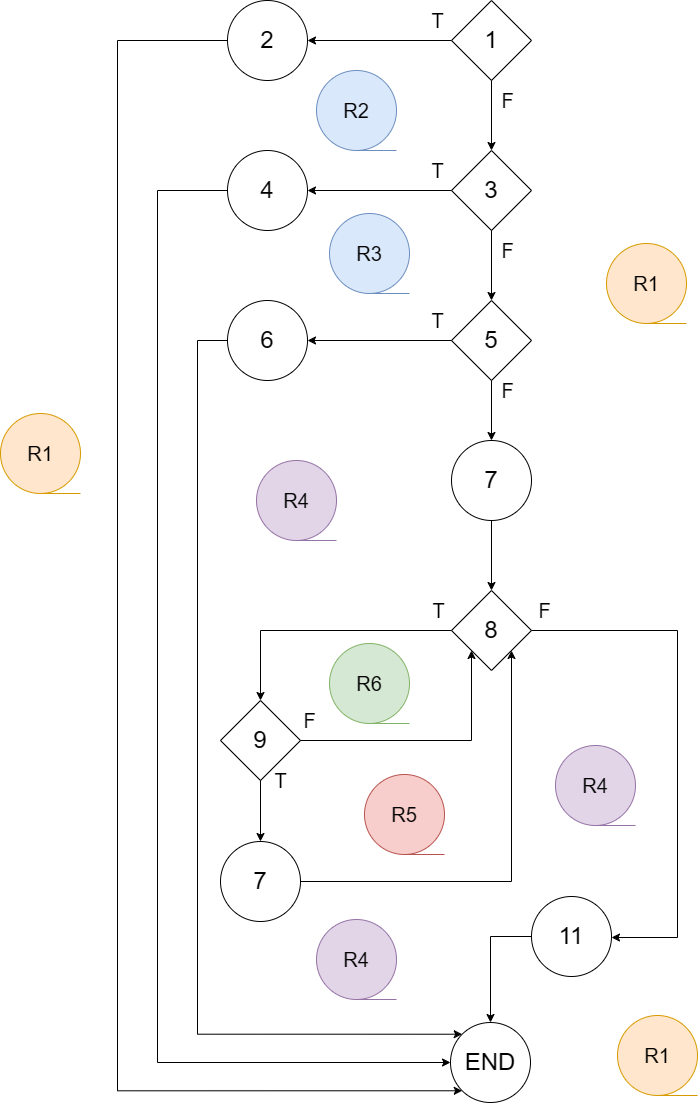

The diagram above was exported from draw.io. Its source (the exported page's mxGraphModel, read from the mxfile embedded in the PNG):
<mxGraphModel dx="2020" dy="1073" grid="0" gridSize="10" guides="1" tooltips="1" connect="1" arrows="1" fold="1" page="1" pageScale="1" pageWidth="827" pageHeight="1169" background="#FFFFFF" math="0" shadow="0">
  <root>
    <mxCell id="0" />
    <mxCell id="1" parent="0" />
    <mxCell id="tjaWubFvYOYQC48KbgxD-7" edge="1" parent="1" source="tjaWubFvYOYQC48KbgxD-3" style="edgeStyle=orthogonalEdgeStyle;rounded=0;orthogonalLoop=1;jettySize=auto;html=1;fontSize=20;" target="tjaWubFvYOYQC48KbgxD-4" value="T">
      <mxGeometry relative="1" x="-0.8056" y="-20" as="geometry">
        <mxPoint as="offset" />
      </mxGeometry>
    </mxCell>
    <mxCell id="tjaWubFvYOYQC48KbgxD-16" edge="1" parent="1" source="tjaWubFvYOYQC48KbgxD-3" style="edgeStyle=orthogonalEdgeStyle;rounded=0;orthogonalLoop=1;jettySize=auto;html=1;fontSize=20;" target="tjaWubFvYOYQC48KbgxD-10" value="F">
      <mxGeometry relative="1" x="-0.4286" y="16" as="geometry">
        <mxPoint as="offset" />
      </mxGeometry>
    </mxCell>
    <mxCell id="tjaWubFvYOYQC48KbgxD-3" parent="1" style="rhombus;whiteSpace=wrap;html=1;fontSize=24;fillColor=none;strokeColor=light-dark(#000000,#FFA743);" value="1" vertex="1">
      <mxGeometry height="80" width="80" x="492" y="40" as="geometry" />
    </mxCell>
    <mxCell id="tjaWubFvYOYQC48KbgxD-44" edge="1" parent="1" source="tjaWubFvYOYQC48KbgxD-4" style="edgeStyle=orthogonalEdgeStyle;rounded=0;orthogonalLoop=1;jettySize=auto;html=1;entryX=0;entryY=1;entryDx=0;entryDy=0;" target="tjaWubFvYOYQC48KbgxD-38">
      <mxGeometry relative="1" as="geometry">
        <Array as="points">
          <mxPoint x="158" y="80" />
          <mxPoint x="158" y="1130" />
        </Array>
      </mxGeometry>
    </mxCell>
    <mxCell id="tjaWubFvYOYQC48KbgxD-4" parent="1" style="ellipse;whiteSpace=wrap;html=1;aspect=fixed;fontSize=24;" value="2" vertex="1">
      <mxGeometry height="80" width="80" x="268" y="40" as="geometry" />
    </mxCell>
    <mxCell id="tjaWubFvYOYQC48KbgxD-17" edge="1" parent="1" source="tjaWubFvYOYQC48KbgxD-10" style="edgeStyle=orthogonalEdgeStyle;rounded=0;orthogonalLoop=1;jettySize=auto;html=1;fontSize=20;" target="tjaWubFvYOYQC48KbgxD-14" value="T">
      <mxGeometry relative="1" x="-0.8056" y="-20" as="geometry">
        <mxPoint as="offset" />
      </mxGeometry>
    </mxCell>
    <mxCell id="tjaWubFvYOYQC48KbgxD-18" edge="1" parent="1" source="tjaWubFvYOYQC48KbgxD-10" style="edgeStyle=orthogonalEdgeStyle;rounded=0;orthogonalLoop=1;jettySize=auto;html=1;fontSize=20;" target="tjaWubFvYOYQC48KbgxD-11" value="F">
      <mxGeometry relative="1" x="-0.4286" y="16" as="geometry">
        <mxPoint as="offset" />
      </mxGeometry>
    </mxCell>
    <mxCell id="tjaWubFvYOYQC48KbgxD-10" parent="1" style="rhombus;whiteSpace=wrap;html=1;fontSize=24;fillColor=none;strokeColor=light-dark(#000000,#FFA743);" value="3" vertex="1">
      <mxGeometry height="80" width="80" x="492" y="190" as="geometry" />
    </mxCell>
    <mxCell id="tjaWubFvYOYQC48KbgxD-19" edge="1" parent="1" source="tjaWubFvYOYQC48KbgxD-11" style="edgeStyle=orthogonalEdgeStyle;rounded=0;orthogonalLoop=1;jettySize=auto;html=1;fontSize=20;" target="tjaWubFvYOYQC48KbgxD-15" value="T">
      <mxGeometry relative="1" x="-0.8056" y="-20" as="geometry">
        <mxPoint as="offset" />
      </mxGeometry>
    </mxCell>
    <mxCell id="tjaWubFvYOYQC48KbgxD-24" edge="1" parent="1" source="tjaWubFvYOYQC48KbgxD-11" style="edgeStyle=orthogonalEdgeStyle;rounded=0;orthogonalLoop=1;jettySize=auto;html=1;fontSize=20;" target="tjaWubFvYOYQC48KbgxD-23" value="F">
      <mxGeometry relative="1" x="-0.6667" y="16" as="geometry">
        <mxPoint as="offset" />
      </mxGeometry>
    </mxCell>
    <mxCell id="tjaWubFvYOYQC48KbgxD-11" parent="1" style="rhombus;whiteSpace=wrap;html=1;fontSize=24;fillColor=none;strokeColor=light-dark(#000000,#FFA743);" value="5" vertex="1">
      <mxGeometry height="80" width="80" x="492" y="340" as="geometry" />
    </mxCell>
    <mxCell id="tjaWubFvYOYQC48KbgxD-22" edge="1" parent="1" source="tjaWubFvYOYQC48KbgxD-12" style="edgeStyle=orthogonalEdgeStyle;rounded=0;orthogonalLoop=1;jettySize=auto;html=1;fontSize=20;" target="tjaWubFvYOYQC48KbgxD-13" value="T">
      <mxGeometry relative="1" x="-0.9012" y="-20" as="geometry">
        <mxPoint as="offset" />
      </mxGeometry>
    </mxCell>
    <mxCell id="tjaWubFvYOYQC48KbgxD-31" edge="1" parent="1" source="tjaWubFvYOYQC48KbgxD-12" style="edgeStyle=orthogonalEdgeStyle;rounded=0;orthogonalLoop=1;jettySize=auto;html=1;fontSize=20;" target="tjaWubFvYOYQC48KbgxD-30" value="F">
      <mxGeometry relative="1" x="-0.9486" y="20" as="geometry">
        <mxPoint as="offset" />
        <Array as="points">
          <mxPoint x="718" y="670" />
          <mxPoint x="718" y="977" />
        </Array>
        <mxPoint x="718" y="1080" as="targetPoint" />
      </mxGeometry>
    </mxCell>
    <mxCell id="tjaWubFvYOYQC48KbgxD-12" parent="1" style="rhombus;whiteSpace=wrap;html=1;fontSize=24;fillColor=none;strokeColor=light-dark(#000000,#FFA743);" value="8" vertex="1">
      <mxGeometry height="80" width="80" x="492" y="630" as="geometry" />
    </mxCell>
    <mxCell id="tjaWubFvYOYQC48KbgxD-28" edge="1" parent="1" source="tjaWubFvYOYQC48KbgxD-13" style="edgeStyle=orthogonalEdgeStyle;rounded=0;orthogonalLoop=1;jettySize=auto;html=1;fontSize=20;" target="tjaWubFvYOYQC48KbgxD-27" value="T">
      <mxGeometry relative="1" x="-1" y="20" as="geometry">
        <mxPoint as="offset" />
      </mxGeometry>
    </mxCell>
    <mxCell id="tjaWubFvYOYQC48KbgxD-35" edge="1" parent="1" source="tjaWubFvYOYQC48KbgxD-13" style="edgeStyle=orthogonalEdgeStyle;rounded=0;orthogonalLoop=1;jettySize=auto;html=1;entryX=0;entryY=1;entryDx=0;entryDy=0;fontSize=20;" target="tjaWubFvYOYQC48KbgxD-12" value="F">
      <mxGeometry relative="1" x="-0.9294" y="20" as="geometry">
        <mxPoint as="offset" />
      </mxGeometry>
    </mxCell>
    <mxCell id="tjaWubFvYOYQC48KbgxD-13" parent="1" style="rhombus;whiteSpace=wrap;html=1;fontSize=24;fillColor=none;strokeColor=light-dark(#000000,#FFA743);" value="9" vertex="1">
      <mxGeometry height="80" width="80" x="261" y="740" as="geometry" />
    </mxCell>
    <mxCell id="tjaWubFvYOYQC48KbgxD-43" edge="1" parent="1" source="tjaWubFvYOYQC48KbgxD-14" style="edgeStyle=orthogonalEdgeStyle;rounded=0;orthogonalLoop=1;jettySize=auto;html=1;entryX=0;entryY=0.5;entryDx=0;entryDy=0;" target="tjaWubFvYOYQC48KbgxD-38">
      <mxGeometry relative="1" as="geometry">
        <Array as="points">
          <mxPoint x="198" y="230" />
          <mxPoint x="198" y="1102" />
        </Array>
      </mxGeometry>
    </mxCell>
    <mxCell id="tjaWubFvYOYQC48KbgxD-14" parent="1" style="ellipse;whiteSpace=wrap;html=1;aspect=fixed;fontSize=24;" value="4" vertex="1">
      <mxGeometry height="80" width="80" x="268" y="190" as="geometry" />
    </mxCell>
    <mxCell id="tjaWubFvYOYQC48KbgxD-45" edge="1" parent="1" source="tjaWubFvYOYQC48KbgxD-15" style="edgeStyle=orthogonalEdgeStyle;rounded=0;orthogonalLoop=1;jettySize=auto;html=1;entryX=0;entryY=0;entryDx=0;entryDy=0;" target="tjaWubFvYOYQC48KbgxD-38">
      <mxGeometry relative="1" as="geometry">
        <Array as="points">
          <mxPoint x="238" y="380" />
          <mxPoint x="238" y="1074" />
        </Array>
      </mxGeometry>
    </mxCell>
    <mxCell id="tjaWubFvYOYQC48KbgxD-15" parent="1" style="ellipse;whiteSpace=wrap;html=1;aspect=fixed;fontSize=24;" value="6" vertex="1">
      <mxGeometry height="80" width="80" x="268" y="340" as="geometry" />
    </mxCell>
    <mxCell id="tjaWubFvYOYQC48KbgxD-25" edge="1" parent="1" source="tjaWubFvYOYQC48KbgxD-23" style="edgeStyle=orthogonalEdgeStyle;rounded=0;orthogonalLoop=1;jettySize=auto;html=1;fontSize=20;" target="tjaWubFvYOYQC48KbgxD-12">
      <mxGeometry relative="1" as="geometry" />
    </mxCell>
    <mxCell id="tjaWubFvYOYQC48KbgxD-23" parent="1" style="ellipse;whiteSpace=wrap;html=1;aspect=fixed;fontSize=24;" value="7" vertex="1">
      <mxGeometry height="80" width="80" x="492" y="480" as="geometry" />
    </mxCell>
    <mxCell id="tjaWubFvYOYQC48KbgxD-29" edge="1" parent="1" source="tjaWubFvYOYQC48KbgxD-27" style="edgeStyle=orthogonalEdgeStyle;rounded=0;orthogonalLoop=1;jettySize=auto;html=1;entryX=1;entryY=1;entryDx=0;entryDy=0;fontSize=20;" target="tjaWubFvYOYQC48KbgxD-12">
      <mxGeometry relative="1" as="geometry" />
    </mxCell>
    <mxCell id="tjaWubFvYOYQC48KbgxD-27" parent="1" style="ellipse;whiteSpace=wrap;html=1;aspect=fixed;fontSize=24;" value="7" vertex="1">
      <mxGeometry height="80" width="80" x="261" y="881" as="geometry" />
    </mxCell>
    <mxCell id="tjaWubFvYOYQC48KbgxD-39" edge="1" parent="1" source="tjaWubFvYOYQC48KbgxD-30" style="edgeStyle=orthogonalEdgeStyle;rounded=0;orthogonalLoop=1;jettySize=auto;html=1;" target="tjaWubFvYOYQC48KbgxD-38">
      <mxGeometry relative="1" as="geometry" />
    </mxCell>
    <mxCell id="tjaWubFvYOYQC48KbgxD-30" parent="1" style="ellipse;whiteSpace=wrap;html=1;aspect=fixed;fontSize=24;" value="11" vertex="1">
      <mxGeometry height="80" width="80" x="572" y="936" as="geometry" />
    </mxCell>
    <mxCell id="tjaWubFvYOYQC48KbgxD-38" parent="1" style="ellipse;whiteSpace=wrap;html=1;aspect=fixed;fontSize=24;" value="END" vertex="1">
      <mxGeometry height="80" width="80" x="491" y="1062" as="geometry" />
    </mxCell>
    <mxCell id="tjaWubFvYOYQC48KbgxD-46" parent="1" style="shape=tapeData;whiteSpace=wrap;html=1;perimeter=ellipsePerimeter;fontSize=20;fillColor=#ffe6cc;strokeColor=#d79b00;" value="R1" vertex="1">
      <mxGeometry height="80" width="80" x="647" y="283" as="geometry" />
    </mxCell>
    <mxCell id="tjaWubFvYOYQC48KbgxD-47" parent="1" style="shape=tapeData;whiteSpace=wrap;html=1;perimeter=ellipsePerimeter;fontSize=20;fillColor=#ffe6cc;strokeColor=#d79b00;" value="R1" vertex="1">
      <mxGeometry height="80" width="80" x="658" y="1055" as="geometry" />
    </mxCell>
    <mxCell id="tjaWubFvYOYQC48KbgxD-48" parent="1" style="shape=tapeData;whiteSpace=wrap;html=1;perimeter=ellipsePerimeter;fontSize=20;fillColor=#dae8fc;strokeColor=#6c8ebf;" value="R2" vertex="1">
      <mxGeometry height="80" width="80" x="357" y="110" as="geometry" />
    </mxCell>
    <mxCell id="tjaWubFvYOYQC48KbgxD-49" parent="1" style="shape=tapeData;whiteSpace=wrap;html=1;perimeter=ellipsePerimeter;fontSize=20;fillColor=#dae8fc;strokeColor=#6c8ebf;" value="R3" vertex="1">
      <mxGeometry height="80" width="80" x="370" y="253" as="geometry" />
    </mxCell>
    <mxCell id="tjaWubFvYOYQC48KbgxD-50" parent="1" style="shape=tapeData;whiteSpace=wrap;html=1;perimeter=ellipsePerimeter;fontSize=20;fillColor=#e1d5e7;strokeColor=#9673a6;" value="R4" vertex="1">
      <mxGeometry height="80" width="80" x="297" y="500" as="geometry" />
    </mxCell>
    <mxCell id="tjaWubFvYOYQC48KbgxD-51" parent="1" style="shape=tapeData;whiteSpace=wrap;html=1;perimeter=ellipsePerimeter;fontSize=20;fillColor=#f8cecc;strokeColor=#b85450;" value="R5" vertex="1">
      <mxGeometry height="80" width="80" x="405" y="814" as="geometry" />
    </mxCell>
    <mxCell id="tjaWubFvYOYQC48KbgxD-52" parent="1" style="shape=tapeData;whiteSpace=wrap;html=1;perimeter=ellipsePerimeter;fontSize=20;fillColor=#d5e8d4;strokeColor=#82b366;" value="R6" vertex="1">
      <mxGeometry height="80" width="80" x="370" y="683" as="geometry" />
    </mxCell>
    <mxCell id="tjaWubFvYOYQC48KbgxD-53" parent="1" style="shape=tapeData;whiteSpace=wrap;html=1;perimeter=ellipsePerimeter;fontSize=20;fillColor=#e1d5e7;strokeColor=#9673a6;" value="R4" vertex="1">
      <mxGeometry height="80" width="80" x="357" y="959" as="geometry" />
    </mxCell>
    <mxCell id="tjaWubFvYOYQC48KbgxD-54" parent="1" style="shape=tapeData;whiteSpace=wrap;html=1;perimeter=ellipsePerimeter;fontSize=20;fillColor=#e1d5e7;strokeColor=#9673a6;" value="R4" vertex="1">
      <mxGeometry height="80" width="80" x="596" y="785" as="geometry" />
    </mxCell>
    <mxCell id="tjaWubFvYOYQC48KbgxD-55" parent="1" style="shape=tapeData;whiteSpace=wrap;html=1;perimeter=ellipsePerimeter;fontSize=20;fillColor=#ffe6cc;strokeColor=#d79b00;" value="R1" vertex="1">
      <mxGeometry height="80" width="80" x="41" y="453" as="geometry" />
    </mxCell>
  </root>
</mxGraphModel>